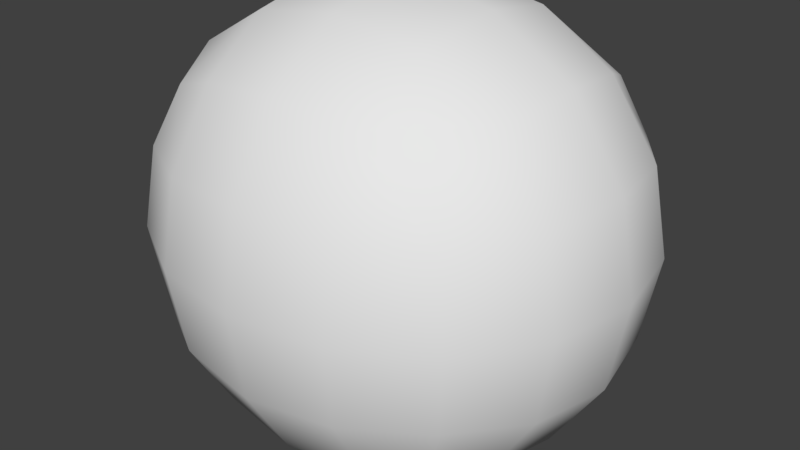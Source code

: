 # Source: Asteroid_009.blend  (saved by Blender 2.79.0; exported with 4.5.12 LTS)
import bpy
from mathutils import Matrix  # noqa: F401  (used for matrix-valued properties, if any)

bpy.ops.wm.read_factory_settings(use_empty=True)
scene = bpy.context.scene
scene.name = 'Scene'

# ---- collections
col_collection_1 = bpy.data.collections.new('Collection 1'); scene.collection.children.link(col_collection_1)

# ---- materials (node trees are filled in below, after node groups)
mat_material = bpy.data.materials.new('Material')
mat_material.alpha_threshold = 0.0
mat_material.use_transparent_shadow = False
mat_material.roughness = 0.5
mat_material.line_color = (0.0, 0.0, 0.0, 1.0)

# ---- material node trees

# ---- world
world_world = bpy.data.worlds.new('World'); scene.world = world_world
world_world.color = (0.05088, 0.05088, 0.05088)
world_world.use_sun_shadow = False
world_world.sun_shadow_jitter_overblur = 0.0
world_world.cycles.sampling_method = 'MANUAL'

# ---- meshes
me_cube = bpy.data.meshes.new('Cube')
me_cube.from_pydata([(2.114, 1.884, -2.018), (2.114, -1.884, -2.018), (-2.114, -1.884, -2.018), (-2.114, 1.884, -2.018), (2.114, 1.884, 2.018), (2.114, -1.884, 2.018), (-2.114, -1.884, 2.018), (-2.114, 1.884, 2.018)], [], [(0, 1, 2, 3), (4, 7, 6, 5), (0, 4, 5, 1), (1, 5, 6, 2), (2, 6, 7, 3), (4, 0, 3, 7)])
me_cube.polygons.foreach_set('use_smooth', [True] * 6)
me_cube.materials.append(mat_material)
me_cube.use_remesh_preserve_volume = False
me_cube.use_remesh_preserve_attributes = False
me_cube.use_mirror_vertex_groups = False
me_cube.update()

# ---- objects
ob_cube = bpy.data.objects.new('Cube', me_cube)

# ---- transforms, parenting, visibility, modifiers, constraints
ob_cube.location = (0.0, 0.0, 0.0)
ob_cube.lock_rotations_4d = False
ob_cube.empty_display_type = 'ARROWS'
ob_cube.lineart.crease_threshold = 0.0
_m = ob_cube.modifiers.new('Subsurf', 'SUBSURF')
_m.uv_smooth = 'PRESERVE_CORNERS'
_m.quality = 2
_m.levels = 2
_m.show_only_control_edges = False
_m = ob_cube.modifiers.new('Displace', 'DISPLACE')

# ---- collection membership
col_collection_1.objects.link(ob_cube)

# ---- scene / render settings (as saved in the file)
scene.frame_start = 1; scene.frame_end = 250; scene.frame_set(1)
scene.render.engine = 'BLENDER_EEVEE_NEXT'
scene.render.resolution_percentage = 50
scene.render.dither_intensity = 0.0
scene.cycles.use_denoising = False
scene.cycles.samples = 128
scene.cycles.sampling_pattern = 'TABULATED_SOBOL'
scene.cycles.use_adaptive_sampling = False
scene.cycles.use_light_tree = False
scene.cycles.blur_glossy = 0.0
scene.cycles.sample_clamp_indirect = 0.0
scene.view_settings.view_transform = 'Standard'
bpy.context.view_layer.update()

# ---- added for rendering (the .blend has no active camera and no usable light): camera, sun
cam_auto = bpy.data.cameras.new('AutoCamera')
cam_auto.lens = 50.0
cam_auto.sensor_width = 36.0
cam_auto.clip_end = 1000.0
ob_auto_camera = bpy.data.objects.new('AutoCamera', cam_auto)
scene.collection.objects.link(ob_auto_camera)
ob_auto_camera.location = (5.56445, -6.7126, 4.40828)
ob_auto_camera.rotation_euler = (1.09748, -7.21219e-08, 0.694738)
scene.camera = ob_auto_camera
light_auto_sun = bpy.data.lights.new('AutoSun', 'SUN')
light_auto_sun.energy = 3.0
light_auto_sun.angle = 0.0523599
ob_auto_sun = bpy.data.objects.new('AutoSun', light_auto_sun)
scene.collection.objects.link(ob_auto_sun)
ob_auto_sun.rotation_euler = (0.872665, 0.174533, 0.523599)
bpy.context.view_layer.update()
